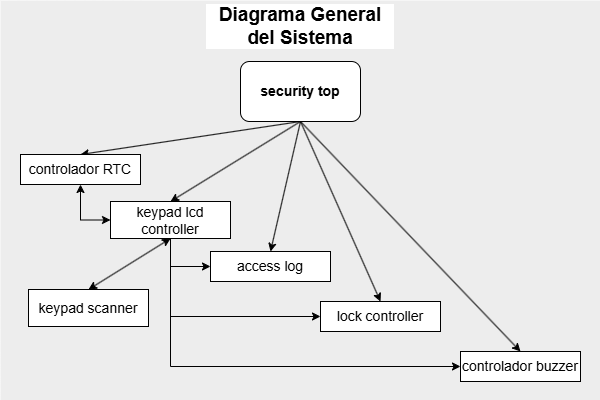

The diagram above was exported from draw.io. Its source (the exported page's mxGraphModel, read from the mxfile embedded in the PNG):
<mxGraphModel dx="674" dy="647" grid="1" gridSize="10" guides="1" tooltips="1" connect="1" arrows="1" fold="1" page="1" pageScale="1" pageWidth="600" pageHeight="400" background="none" math="0" shadow="1">
  <root>
    <mxCell id="0" />
    <mxCell id="1" parent="0" />
    <mxCell id="30" value="" style="rounded=0;whiteSpace=wrap;html=1;strokeColor=none;fillColor=#EDEDED;" vertex="1" parent="1">
      <mxGeometry width="600" height="400" as="geometry" />
    </mxCell>
    <mxCell id="4" style="edgeStyle=none;html=1;entryX=0.5;entryY=0;entryDx=0;entryDy=0;exitX=0.5;exitY=1;exitDx=0;exitDy=0;fontSize=14;" parent="1" source="2" target="3" edge="1">
      <mxGeometry relative="1" as="geometry" />
    </mxCell>
    <mxCell id="6" style="edgeStyle=none;html=1;entryX=0.5;entryY=0;entryDx=0;entryDy=0;exitX=0.5;exitY=1;exitDx=0;exitDy=0;fontSize=14;" parent="1" source="2" target="5" edge="1">
      <mxGeometry relative="1" as="geometry" />
    </mxCell>
    <mxCell id="8" style="edgeStyle=none;html=1;entryX=0.5;entryY=0;entryDx=0;entryDy=0;exitX=0.5;exitY=1;exitDx=0;exitDy=0;fontSize=14;" parent="1" source="2" target="7" edge="1">
      <mxGeometry relative="1" as="geometry" />
    </mxCell>
    <mxCell id="10" style="edgeStyle=none;html=1;entryX=0.5;entryY=0;entryDx=0;entryDy=0;exitX=0.5;exitY=1;exitDx=0;exitDy=0;fontSize=14;" parent="1" source="2" target="9" edge="1">
      <mxGeometry relative="1" as="geometry" />
    </mxCell>
    <mxCell id="13" style="edgeStyle=none;html=1;entryX=0.5;entryY=0;entryDx=0;entryDy=0;exitX=0.5;exitY=1;exitDx=0;exitDy=0;fontSize=14;" parent="1" source="2" target="11" edge="1">
      <mxGeometry relative="1" as="geometry" />
    </mxCell>
    <mxCell id="2" value="security top" style="rounded=1;whiteSpace=wrap;html=1;fontSize=14;fontStyle=1;" parent="1" vertex="1">
      <mxGeometry x="240" y="61" width="120" height="60" as="geometry" />
    </mxCell>
    <mxCell id="3" value="controlador RTC" style="rounded=0;whiteSpace=wrap;html=1;fontSize=14;" parent="1" vertex="1">
      <mxGeometry x="20" y="154" width="120" height="30" as="geometry" />
    </mxCell>
    <mxCell id="22" style="edgeStyle=orthogonalEdgeStyle;html=1;entryX=0.5;entryY=1;entryDx=0;entryDy=0;exitX=0;exitY=0.5;exitDx=0;exitDy=0;rounded=0;curved=0;startArrow=classic;startFill=1;fontSize=14;" parent="1" source="5" target="3" edge="1">
      <mxGeometry relative="1" as="geometry" />
    </mxCell>
    <mxCell id="25" style="edgeStyle=orthogonalEdgeStyle;html=1;entryX=0;entryY=0.5;entryDx=0;entryDy=0;exitX=0.5;exitY=1;exitDx=0;exitDy=0;rounded=0;curved=0;fontSize=14;" parent="1" source="5" target="7" edge="1">
      <mxGeometry relative="1" as="geometry" />
    </mxCell>
    <mxCell id="26" style="edgeStyle=orthogonalEdgeStyle;html=1;entryX=0;entryY=0.5;entryDx=0;entryDy=0;exitX=0.5;exitY=1;exitDx=0;exitDy=0;rounded=0;curved=0;fontSize=14;" parent="1" source="5" target="9" edge="1">
      <mxGeometry relative="1" as="geometry" />
    </mxCell>
    <mxCell id="27" style="edgeStyle=orthogonalEdgeStyle;html=1;entryX=0;entryY=0.5;entryDx=0;entryDy=0;exitX=0.5;exitY=1;exitDx=0;exitDy=0;rounded=0;curved=0;fontSize=14;" parent="1" source="5" target="11" edge="1">
      <mxGeometry relative="1" as="geometry" />
    </mxCell>
    <mxCell id="29" style="edgeStyle=none;html=1;entryX=0.5;entryY=0;entryDx=0;entryDy=0;exitX=0.5;exitY=1;exitDx=0;exitDy=0;startArrow=classic;startFill=1;" edge="1" parent="1" source="5" target="28">
      <mxGeometry relative="1" as="geometry" />
    </mxCell>
    <mxCell id="5" value="keypad lcd controller" style="rounded=0;whiteSpace=wrap;html=1;fontSize=14;" parent="1" vertex="1">
      <mxGeometry x="110" y="201" width="120" height="37" as="geometry" />
    </mxCell>
    <mxCell id="7" value="access log" style="rounded=0;whiteSpace=wrap;html=1;fontSize=14;" parent="1" vertex="1">
      <mxGeometry x="210" y="251" width="120" height="30" as="geometry" />
    </mxCell>
    <mxCell id="9" value="lock controller" style="rounded=0;whiteSpace=wrap;html=1;fontSize=14;" parent="1" vertex="1">
      <mxGeometry x="320" y="301" width="120" height="30" as="geometry" />
    </mxCell>
    <mxCell id="11" value="controlador buzzer" style="rounded=0;whiteSpace=wrap;html=1;fontSize=14;" parent="1" vertex="1">
      <mxGeometry x="460" y="351" width="120" height="30" as="geometry" />
    </mxCell>
    <mxCell id="20" value="Diagrama General del Sistema" style="text;html=1;align=center;verticalAlign=middle;whiteSpace=wrap;rounded=0;fontSize=19;fontStyle=1;labelBackgroundColor=default;" parent="1" vertex="1">
      <mxGeometry x="205" y="11" width="190" height="30" as="geometry" />
    </mxCell>
    <mxCell id="28" value="keypad scanner" style="rounded=0;whiteSpace=wrap;html=1;fontSize=14;" vertex="1" parent="1">
      <mxGeometry x="28" y="289" width="120" height="37" as="geometry" />
    </mxCell>
  </root>
</mxGraphModel>